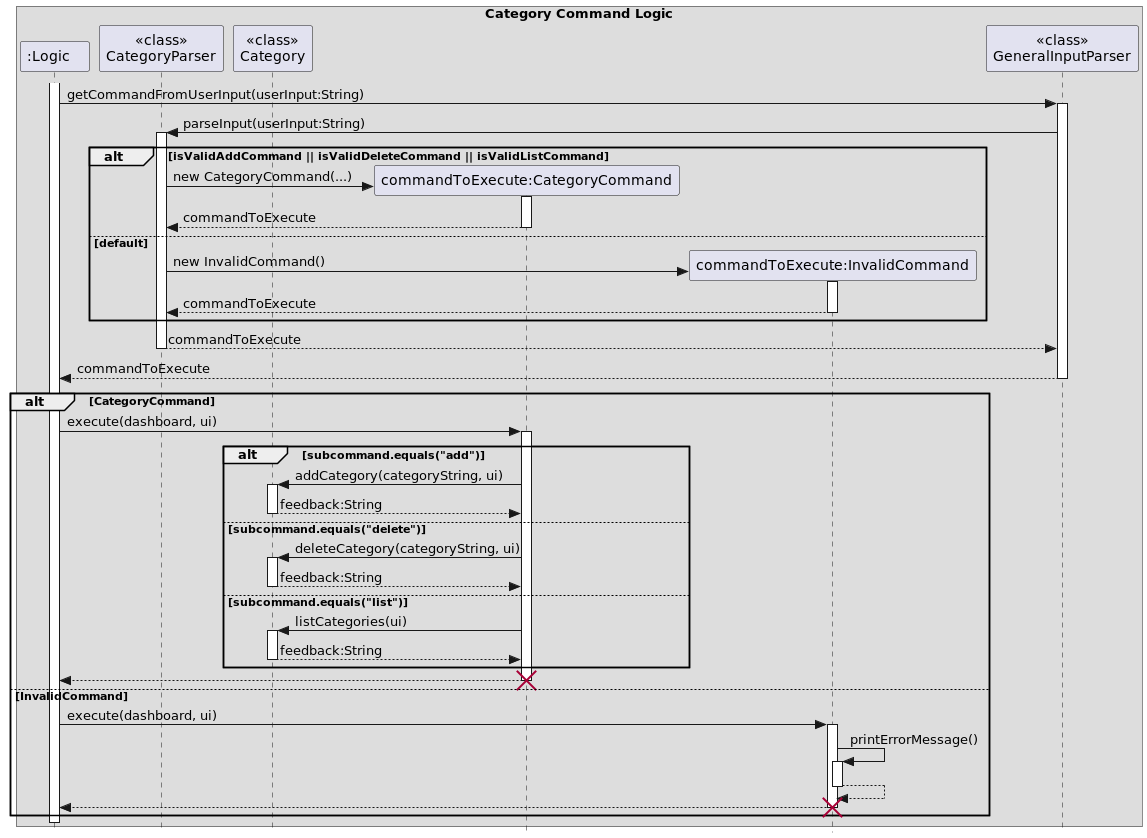

The diagram above was rendered by PlantUML. Its source (embedded in the PNG):
@startuml
!include style.puml
skinparam Style strictuml
box Category Command Logic

participant ":Logic   " as logic
participant "<<class>>\nCategoryParser" as CategoryParser
participant "<<class>>\nCategory" as Category
participant "commandToExecute:CategoryCommand" as CategoryCommand
participant "commandToExecute:InvalidCommand" as InvalidCommand
participant "<<class>>\nGeneralInputParser" as generalinputparser
activate logic
logic -> generalinputparser : getCommandFromUserInput(userInput:String)
activate generalinputparser
generalinputparser -> CategoryParser : parseInput(userInput:String)
activate CategoryParser

alt isValidAddCommand || isValidDeleteCommand || isValidListCommand
    create CategoryCommand
    CategoryParser -> CategoryCommand : new CategoryCommand(...)
    activate CategoryCommand
    CategoryCommand -[dashed]-> CategoryParser: commandToExecute
    deactivate CategoryCommand
else default
    create InvalidCommand
    CategoryParser -> InvalidCommand : new InvalidCommand()
    activate InvalidCommand
    InvalidCommand -[dashed]-> CategoryParser: commandToExecute
    deactivate InvalidCommand
end
CategoryParser -[dashed]-> generalinputparser : commandToExecute
deactivate CategoryParser
generalinputparser -[dashed]-> logic : commandToExecute
deactivate generalinputparser
alt CategoryCommand
    logic -> CategoryCommand : execute(dashboard, ui)
    activate CategoryCommand
    alt subcommand.equals("add")
        CategoryCommand -> Category : addCategory(categoryString, ui)
        activate Category
        Category -[dashed]-> CategoryCommand: feedback:String
        deactivate Category
    else subcommand.equals("delete")
        CategoryCommand -> Category : deleteCategory(categoryString, ui)
        activate Category
        Category -[dashed]-> CategoryCommand: feedback:String
        deactivate Category
    else subcommand.equals("list")
        CategoryCommand -> Category : listCategories(ui)
        activate Category
        Category -[dashed]-> CategoryCommand: feedback:String
        deactivate Category
    end
    CategoryCommand -[dashed]-> logic
    deactivate CategoryCommand
    destroy CategoryCommand
else InvalidCommand
    logic -> InvalidCommand : execute(dashboard, ui)
    activate InvalidCommand
    InvalidCommand -> InvalidCommand : printErrorMessage()
    activate InvalidCommand
    InvalidCommand -[dashed]-> InvalidCommand
    deactivate InvalidCommand
    InvalidCommand -[dashed]-> logic
    destroy InvalidCommand
end
deactivate logic


end box
@enduml